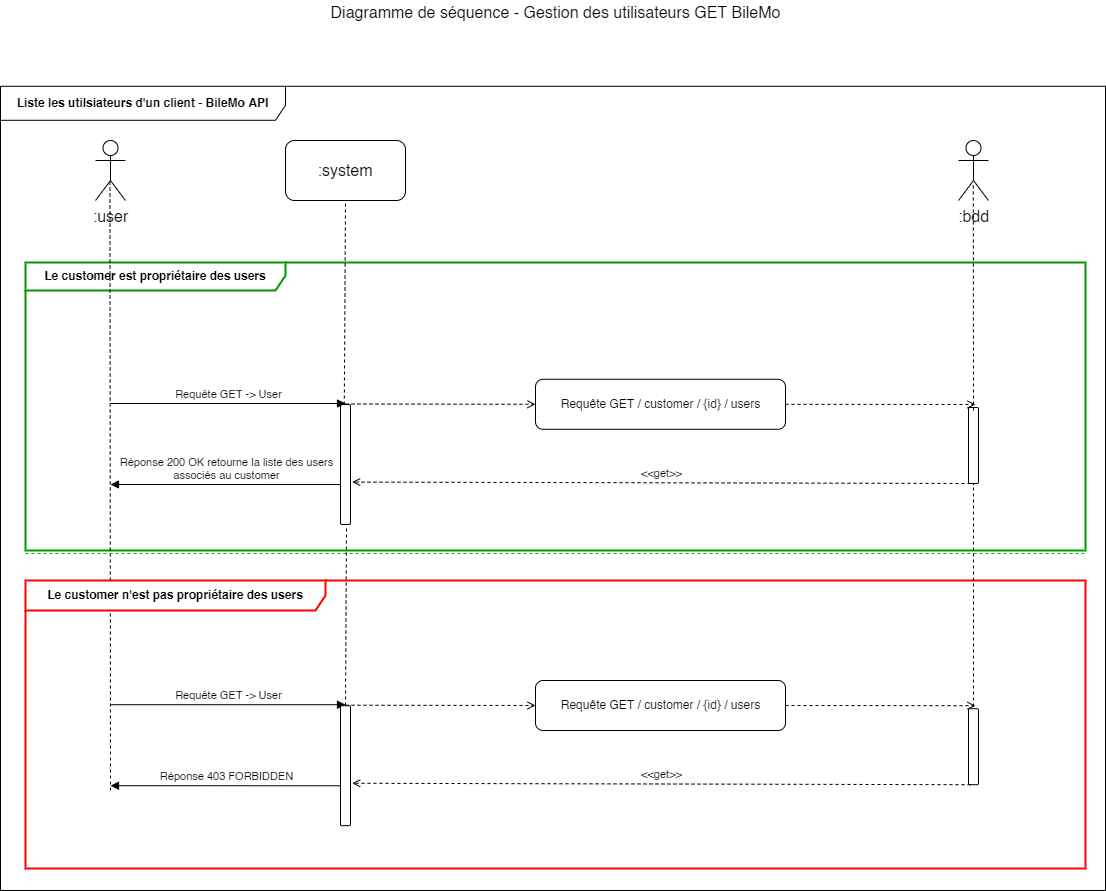

The diagram above was exported from draw.io. Its source (the exported page's mxGraphModel, read from the mxfile embedded in the PNG):
<mxGraphModel dx="1102" dy="865" grid="1" gridSize="10" guides="1" tooltips="1" connect="1" arrows="1" fold="1" page="1" pageScale="1" pageWidth="1169" pageHeight="827" math="0" shadow="0">
  <root>
    <mxCell id="0" />
    <mxCell id="1" parent="0" />
    <mxCell id="PE2QnYfRAFg7PuHH544e-23" value="Liste les utilsiateurs d'un client - BileMo API" style="shape=umlFrame;whiteSpace=wrap;html=1;width=285;height=34;fontStyle=1;labelBackgroundColor=#ffffff;labelBorderColor=none;gradientColor=none;swimlaneFillColor=none;shadow=0;strokeColor=#000000;" parent="1" vertex="1">
      <mxGeometry x="35" y="135.79" width="1105" height="804.21" as="geometry" />
    </mxCell>
    <mxCell id="PE2QnYfRAFg7PuHH544e-20" value="&lt;div style=&quot;text-align: left&quot;&gt;&lt;span style=&quot;background-color: rgb(255 , 255 , 255)&quot;&gt;&lt;b&gt;Le customer est propriétaire des users&lt;/b&gt;&lt;/span&gt;&lt;/div&gt;" style="shape=umlFrame;whiteSpace=wrap;html=1;gradientColor=none;swimlaneFillColor=none;width=260;height=28;strokeColor=#009900;strokeWidth=2;" parent="1" vertex="1">
      <mxGeometry x="60" y="312" width="1060" height="288" as="geometry" />
    </mxCell>
    <mxCell id="PE2QnYfRAFg7PuHH544e-2" value="Diagramme de séquence - Gestion des utilisateurs GET BileMo" style="text;html=1;resizable=0;points=[];autosize=1;align=center;verticalAlign=top;spacingTop=-4;fontSize=16;" parent="1" vertex="1">
      <mxGeometry x="355" y="50" width="470" height="20" as="geometry" />
    </mxCell>
    <mxCell id="PE2QnYfRAFg7PuHH544e-3" value=":user" style="shape=umlActor;verticalLabelPosition=bottom;labelBackgroundColor=#ffffff;verticalAlign=top;html=1;shadow=0;strokeColor=#000000;gradientColor=none;fontSize=16;align=center;" parent="1" vertex="1">
      <mxGeometry x="130" y="190" width="30" height="60" as="geometry" />
    </mxCell>
    <mxCell id="PE2QnYfRAFg7PuHH544e-4" value=":system" style="rounded=1;whiteSpace=wrap;html=1;shadow=0;labelBackgroundColor=#ffffff;strokeColor=#000000;gradientColor=none;fontSize=16;align=center;" parent="1" vertex="1">
      <mxGeometry x="320" y="190" width="120" height="60" as="geometry" />
    </mxCell>
    <mxCell id="PE2QnYfRAFg7PuHH544e-5" value="" style="endArrow=none;dashed=1;html=1;fontSize=16;entryX=0.482;entryY=0.683;entryDx=0;entryDy=0;entryPerimeter=0;" parent="1" target="PE2QnYfRAFg7PuHH544e-3" edge="1">
      <mxGeometry width="50" height="50" relative="1" as="geometry">
        <mxPoint x="145" y="840" as="sourcePoint" />
        <mxPoint x="90" y="610" as="targetPoint" />
      </mxGeometry>
    </mxCell>
    <mxCell id="PE2QnYfRAFg7PuHH544e-6" value="" style="endArrow=none;dashed=1;html=1;fontSize=16;entryX=0.5;entryY=1;entryDx=0;entryDy=0;exitX=0.31;exitY=1;exitDx=0;exitDy=0;exitPerimeter=0;" parent="1" source="PE2QnYfRAFg7PuHH544e-11" target="PE2QnYfRAFg7PuHH544e-4" edge="1">
      <mxGeometry width="50" height="50" relative="1" as="geometry">
        <mxPoint x="151.20000000000005" y="642.8800000000001" as="sourcePoint" />
        <mxPoint x="380" y="291" as="targetPoint" />
      </mxGeometry>
    </mxCell>
    <mxCell id="PE2QnYfRAFg7PuHH544e-7" value=":bdd" style="shape=umlActor;verticalLabelPosition=bottom;labelBackgroundColor=#ffffff;verticalAlign=top;html=1;shadow=0;strokeColor=#000000;gradientColor=none;fontSize=16;align=center;" parent="1" vertex="1">
      <mxGeometry x="993" y="190" width="30" height="60" as="geometry" />
    </mxCell>
    <mxCell id="PE2QnYfRAFg7PuHH544e-8" value="Requête GET / customer / {id} / users" style="html=1;gradientColor=none;rounded=1;" parent="1" vertex="1">
      <mxGeometry x="570" y="428.79" width="250" height="50" as="geometry" />
    </mxCell>
    <mxCell id="PE2QnYfRAFg7PuHH544e-9" value="" style="html=1;verticalAlign=bottom;endArrow=open;fontSize=11;dashed=1;endFill=0;entryX=0;entryY=0.5;entryDx=0;entryDy=0;" parent="1" target="PE2QnYfRAFg7PuHH544e-8" edge="1">
      <mxGeometry width="80" relative="1" as="geometry">
        <mxPoint x="380" y="453.5" as="sourcePoint" />
        <mxPoint x="540" y="454" as="targetPoint" />
      </mxGeometry>
    </mxCell>
    <mxCell id="PE2QnYfRAFg7PuHH544e-11" value="" style="html=1;points=[];perimeter=orthogonalPerimeter;rounded=1;gradientColor=none;" parent="1" vertex="1">
      <mxGeometry x="375" y="454" width="10" height="120" as="geometry" />
    </mxCell>
    <mxCell id="PE2QnYfRAFg7PuHH544e-13" value="Requête GET -&amp;gt; User" style="html=1;verticalAlign=bottom;endArrow=block;fontSize=11;" parent="1" edge="1">
      <mxGeometry width="80" relative="1" as="geometry">
        <mxPoint x="145" y="453" as="sourcePoint" />
        <mxPoint x="380" y="453" as="targetPoint" />
      </mxGeometry>
    </mxCell>
    <mxCell id="PE2QnYfRAFg7PuHH544e-15" value="" style="html=1;points=[];perimeter=orthogonalPerimeter;rounded=1;gradientColor=none;" parent="1" vertex="1">
      <mxGeometry x="1003" y="457" width="10" height="76" as="geometry" />
    </mxCell>
    <mxCell id="PE2QnYfRAFg7PuHH544e-16" value="" style="html=1;verticalAlign=bottom;endArrow=open;fontSize=11;dashed=1;endFill=0;exitX=1;exitY=0.5;exitDx=0;exitDy=0;" parent="1" source="PE2QnYfRAFg7PuHH544e-8" edge="1">
      <mxGeometry width="80" relative="1" as="geometry">
        <mxPoint x="650" y="453.5" as="sourcePoint" />
        <mxPoint x="1010" y="454" as="targetPoint" />
      </mxGeometry>
    </mxCell>
    <mxCell id="PE2QnYfRAFg7PuHH544e-17" value="&amp;lt;&amp;lt;get&amp;gt;&amp;gt;" style="html=1;verticalAlign=bottom;endArrow=open;fontSize=11;dashed=1;endFill=0;entryX=1.168;entryY=0.713;entryDx=0;entryDy=0;entryPerimeter=0;exitX=0.146;exitY=0.999;exitDx=0;exitDy=0;exitPerimeter=0;" parent="1" edge="1">
      <mxGeometry width="80" relative="1" as="geometry">
        <mxPoint x="1005" y="533" as="sourcePoint" />
        <mxPoint x="386.68000000000006" y="531.56" as="targetPoint" />
      </mxGeometry>
    </mxCell>
    <mxCell id="PE2QnYfRAFg7PuHH544e-18" value="Réponse 200 OK retourne la liste des users&lt;br&gt;associés au customer" style="html=1;verticalAlign=bottom;endArrow=block;fontSize=11;exitX=0.057;exitY=0.667;exitDx=0;exitDy=0;exitPerimeter=0;" parent="1" source="PE2QnYfRAFg7PuHH544e-11" edge="1">
      <mxGeometry width="80" relative="1" as="geometry">
        <mxPoint x="155" y="463" as="sourcePoint" />
        <mxPoint x="145" y="534" as="targetPoint" />
      </mxGeometry>
    </mxCell>
    <mxCell id="PE2QnYfRAFg7PuHH544e-19" value="" style="endArrow=none;dashed=1;html=1;fontSize=16;entryX=0.493;entryY=0.739;entryDx=0;entryDy=0;entryPerimeter=0;" parent="1" target="PE2QnYfRAFg7PuHH544e-7" edge="1">
      <mxGeometry width="50" height="50" relative="1" as="geometry">
        <mxPoint x="1008" y="460" as="sourcePoint" />
        <mxPoint x="390" y="260" as="targetPoint" />
      </mxGeometry>
    </mxCell>
    <mxCell id="hx8Q_GaDQA3-IX3J9yZ--4" value="&lt;div style=&quot;text-align: left&quot;&gt;&lt;b&gt;Le customer n'est pas propriétaire des users&lt;/b&gt;&lt;br&gt;&lt;/div&gt;" style="shape=umlFrame;whiteSpace=wrap;html=1;gradientColor=none;swimlaneFillColor=none;width=300;height=30;strokeColor=#FF0000;strokeWidth=2;" parent="1" vertex="1">
      <mxGeometry x="60" y="630" width="1060" height="288" as="geometry" />
    </mxCell>
    <mxCell id="PE2QnYfRAFg7PuHH544e-21" value="" style="endArrow=none;dashed=1;html=1;entryX=1;entryY=0.725;entryDx=0;entryDy=0;entryPerimeter=0;exitX=0;exitY=0.725;exitDx=0;exitDy=0;exitPerimeter=0;strokeColor=#00CC00;" parent="1" edge="1">
      <mxGeometry width="50" height="50" relative="1" as="geometry">
        <mxPoint x="60" y="603" as="sourcePoint" />
        <mxPoint x="1120" y="603" as="targetPoint" />
      </mxGeometry>
    </mxCell>
    <mxCell id="hx8Q_GaDQA3-IX3J9yZ--5" value="Requête GET -&amp;gt; User" style="html=1;verticalAlign=bottom;endArrow=block;fontSize=11;" parent="1" edge="1">
      <mxGeometry width="80" relative="1" as="geometry">
        <mxPoint x="145" y="754.21" as="sourcePoint" />
        <mxPoint x="380" y="754.21" as="targetPoint" />
      </mxGeometry>
    </mxCell>
    <mxCell id="hx8Q_GaDQA3-IX3J9yZ--6" value="" style="html=1;points=[];perimeter=orthogonalPerimeter;rounded=1;gradientColor=none;" parent="1" vertex="1">
      <mxGeometry x="375" y="755.21" width="10" height="120" as="geometry" />
    </mxCell>
    <mxCell id="hx8Q_GaDQA3-IX3J9yZ--7" value="" style="html=1;verticalAlign=bottom;endArrow=open;fontSize=11;dashed=1;endFill=0;entryX=0;entryY=0.5;entryDx=0;entryDy=0;" parent="1" target="hx8Q_GaDQA3-IX3J9yZ--8" edge="1">
      <mxGeometry width="80" relative="1" as="geometry">
        <mxPoint x="380" y="754.71" as="sourcePoint" />
        <mxPoint x="540" y="755.21" as="targetPoint" />
      </mxGeometry>
    </mxCell>
    <mxCell id="hx8Q_GaDQA3-IX3J9yZ--8" value="Requête GET / customer / {id} / users" style="html=1;gradientColor=none;rounded=1;" parent="1" vertex="1">
      <mxGeometry x="570" y="730" width="250" height="50" as="geometry" />
    </mxCell>
    <mxCell id="hx8Q_GaDQA3-IX3J9yZ--9" value="" style="html=1;verticalAlign=bottom;endArrow=open;fontSize=11;dashed=1;endFill=0;exitX=1;exitY=0.5;exitDx=0;exitDy=0;" parent="1" source="hx8Q_GaDQA3-IX3J9yZ--8" edge="1">
      <mxGeometry width="80" relative="1" as="geometry">
        <mxPoint x="650" y="754.71" as="sourcePoint" />
        <mxPoint x="1010" y="755.21" as="targetPoint" />
      </mxGeometry>
    </mxCell>
    <mxCell id="hx8Q_GaDQA3-IX3J9yZ--10" value="" style="html=1;points=[];perimeter=orthogonalPerimeter;rounded=1;gradientColor=none;" parent="1" vertex="1">
      <mxGeometry x="1003" y="758.21" width="10" height="76" as="geometry" />
    </mxCell>
    <mxCell id="hx8Q_GaDQA3-IX3J9yZ--11" value="&amp;lt;&amp;lt;get&amp;gt;&amp;gt;" style="html=1;verticalAlign=bottom;endArrow=open;fontSize=11;dashed=1;endFill=0;entryX=1.168;entryY=0.713;entryDx=0;entryDy=0;entryPerimeter=0;exitX=0.146;exitY=0.999;exitDx=0;exitDy=0;exitPerimeter=0;" parent="1" edge="1">
      <mxGeometry width="80" relative="1" as="geometry">
        <mxPoint x="1005" y="834.21" as="sourcePoint" />
        <mxPoint x="386.68000000000006" y="832.77" as="targetPoint" />
      </mxGeometry>
    </mxCell>
    <mxCell id="hx8Q_GaDQA3-IX3J9yZ--12" value="Réponse 403 FORBIDDEN" style="html=1;verticalAlign=bottom;endArrow=block;fontSize=11;exitX=0.057;exitY=0.667;exitDx=0;exitDy=0;exitPerimeter=0;" parent="1" source="hx8Q_GaDQA3-IX3J9yZ--6" edge="1">
      <mxGeometry width="80" relative="1" as="geometry">
        <mxPoint x="155" y="764.21" as="sourcePoint" />
        <mxPoint x="145" y="835.21" as="targetPoint" />
      </mxGeometry>
    </mxCell>
    <mxCell id="hx8Q_GaDQA3-IX3J9yZ--13" value="" style="endArrow=none;dashed=1;html=1;fontSize=16;entryX=0.5;entryY=1.013;entryDx=0;entryDy=0;entryPerimeter=0;exitX=0.5;exitY=-0.029;exitDx=0;exitDy=0;exitPerimeter=0;" parent="1" source="hx8Q_GaDQA3-IX3J9yZ--10" target="PE2QnYfRAFg7PuHH544e-15" edge="1">
      <mxGeometry width="50" height="50" relative="1" as="geometry">
        <mxPoint x="1050.21" y="730" as="sourcePoint" />
        <mxPoint x="1050" y="504.3399999999999" as="targetPoint" />
      </mxGeometry>
    </mxCell>
    <mxCell id="hx8Q_GaDQA3-IX3J9yZ--14" value="" style="endArrow=none;dashed=1;html=1;fontSize=16;entryX=0.6;entryY=1.008;entryDx=0;entryDy=0;entryPerimeter=0;exitX=0.5;exitY=-0.002;exitDx=0;exitDy=0;exitPerimeter=0;" parent="1" source="hx8Q_GaDQA3-IX3J9yZ--6" target="PE2QnYfRAFg7PuHH544e-11" edge="1">
      <mxGeometry width="50" height="50" relative="1" as="geometry">
        <mxPoint x="380" y="750" as="sourcePoint" />
        <mxPoint x="390" y="260" as="targetPoint" />
      </mxGeometry>
    </mxCell>
  </root>
</mxGraphModel>